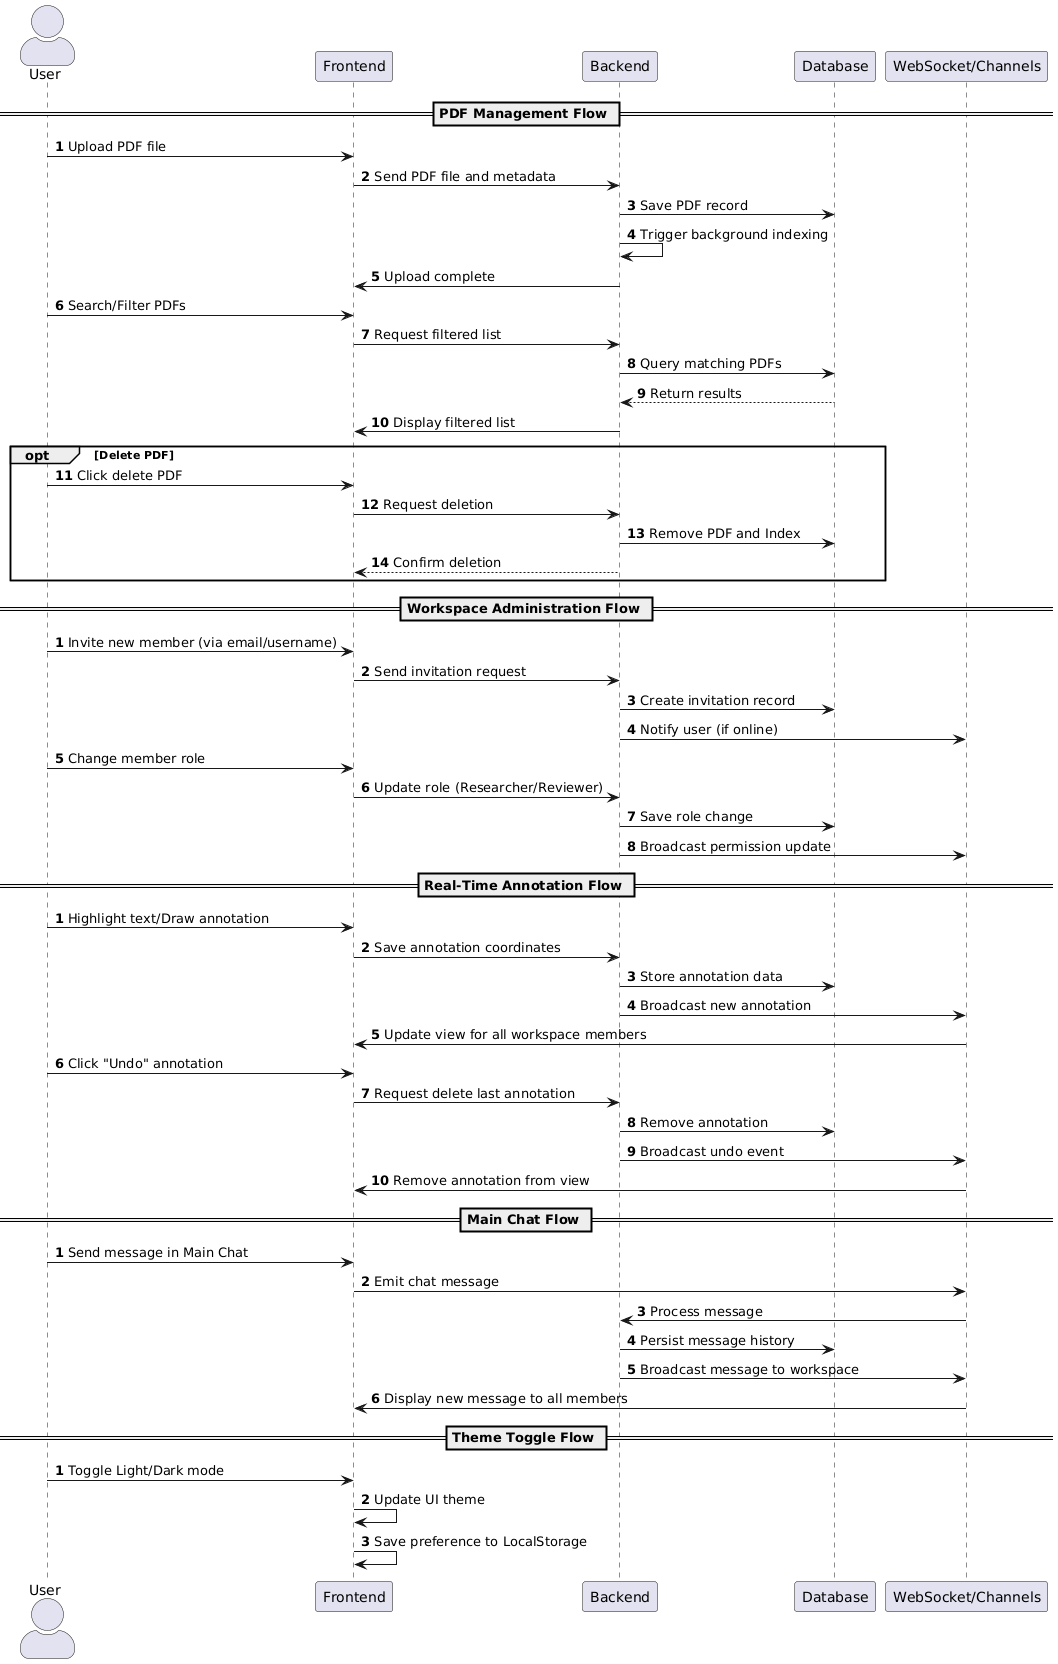

The diagram above was rendered by PlantUML. Its source (embedded in the PNG):
@startuml
skinparam actorStyle awesome
autonumber

actor User
participant Frontend
participant Backend
participant Database
participant "WebSocket/Channels" as Socket

== PDF Management Flow ==
User -> Frontend: Upload PDF file
Frontend -> Backend: Send PDF file and metadata
Backend -> Database: Save PDF record
Backend -> Backend: Trigger background indexing
Backend -> Frontend: Upload complete
User -> Frontend: Search/Filter PDFs
Frontend -> Backend: Request filtered list
Backend -> Database: Query matching PDFs
Database --> Backend: Return results
Backend -> Frontend: Display filtered list
opt Delete PDF
    User -> Frontend: Click delete PDF
    Frontend -> Backend: Request deletion
    Backend -> Database: Remove PDF and Index
    Backend --> Frontend: Confirm deletion
end

== Workspace Administration Flow ==
autonumber 1
User -> Frontend: Invite new member (via email/username)
Frontend -> Backend: Send invitation request
Backend -> Database: Create invitation record
Backend -> Socket: Notify user (if online)
User -> Frontend: Change member role
Frontend -> Backend: Update role (Researcher/Reviewer)
Backend -> Database: Save role change
Backend -> Socket: Broadcast permission update

== Real-Time Annotation Flow ==
autonumber 1
User -> Frontend: Highlight text/Draw annotation
Frontend -> Backend: Save annotation coordinates
Backend -> Database: Store annotation data
Backend -> Socket: Broadcast new annotation
Socket -> Frontend: Update view for all workspace members
User -> Frontend: Click "Undo" annotation
Frontend -> Backend: Request delete last annotation
Backend -> Database: Remove annotation
Backend -> Socket: Broadcast undo event
Socket -> Frontend: Remove annotation from view

== Main Chat Flow ==
autonumber 1
User -> Frontend: Send message in Main Chat
Frontend -> Socket: Emit chat message
Socket -> Backend: Process message
Backend -> Database: Persist message history
Backend -> Socket: Broadcast message to workspace
Socket -> Frontend: Display new message to all members

== Theme Toggle Flow ==
autonumber 1
User -> Frontend: Toggle Light/Dark mode
Frontend -> Frontend: Update UI theme
Frontend -> Frontend: Save preference to LocalStorage
@enduml